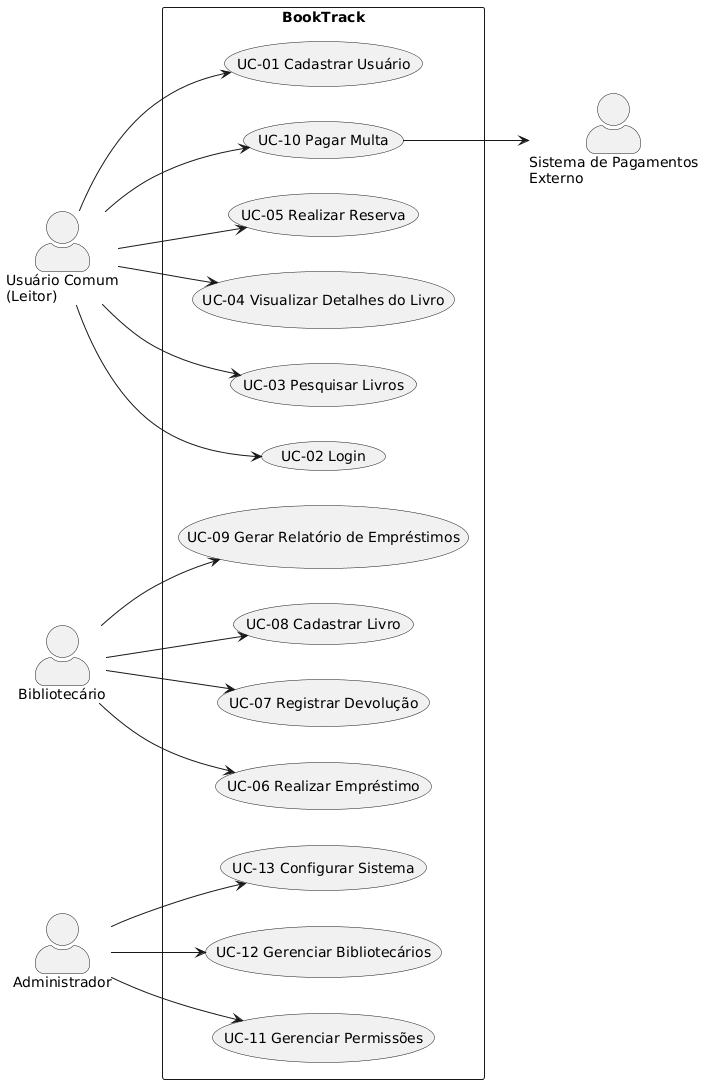

The diagram above was rendered by PlantUML. Its source (embedded in the PNG):
@startuml
left to right direction
skinparam actorStyle awesome

actor "Usuário Comum\n(Leitor)" as Usuario
actor "Bibliotecário" as Bibliotecario
actor "Administrador" as Admin
actor "Sistema de Pagamentos\nExterno" as Pagamentos

rectangle "BookTrack" {

    (UC-01 Cadastrar Usuário) as UC01
    (UC-02 Login) as UC02
    (UC-03 Pesquisar Livros) as UC03
    (UC-04 Visualizar Detalhes do Livro) as UC04
    (UC-05 Realizar Reserva) as UC05

    (UC-06 Realizar Empréstimo) as UC06
    (UC-07 Registrar Devolução) as UC07
    (UC-08 Cadastrar Livro) as UC08
    (UC-09 Gerar Relatório de Empréstimos) as UC09

    (UC-10 Pagar Multa) as UC10

    (UC-11 Gerenciar Permissões) as UC11
    (UC-12 Gerenciar Bibliotecários) as UC12
    (UC-13 Configurar Sistema) as UC13
}

' --- Usuário Comum (Leitor) ---
Usuario --> UC01
Usuario --> UC02
Usuario --> UC03
Usuario --> UC04
Usuario --> UC05
Usuario --> UC10

' --- Bibliotecário ---
Bibliotecario --> UC06
Bibliotecario --> UC07
Bibliotecario --> UC08
Bibliotecario --> UC09

' --- Administrador ---
Admin --> UC11
Admin --> UC12
Admin --> UC13

' --- Integração com sistema externo ---
UC10 --> Pagamentos
@enduml